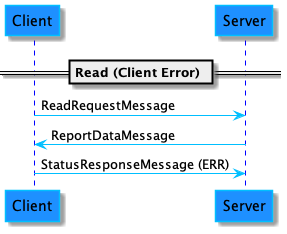

The diagram above was rendered by PlantUML. Its source (embedded in the PNG):
@startuml ReadDiagramClientError
skinparam sequence {
    ArrowColor DeepSkyBlue
    ActorBorderColor DeepSkyBlue
    LifeLineBorderColor blue
    LifeLineBackgroundColor #A9DCDF

    ParticipantBorderColor DeepSkyBlue
    ParticipantBackgroundColor DodgerBlue

    ActorBackgroundColor aqua
    ActorFontColor DeepSkyBlue
    ActorFontSize 17
    ActorFontName Aapex
}

== Read (Client Error) ==
Client -> Server: ReadRequestMessage
Client <- Server: ReportDataMessage
Client -> Server: StatusResponseMessage (ERR)
@enduml